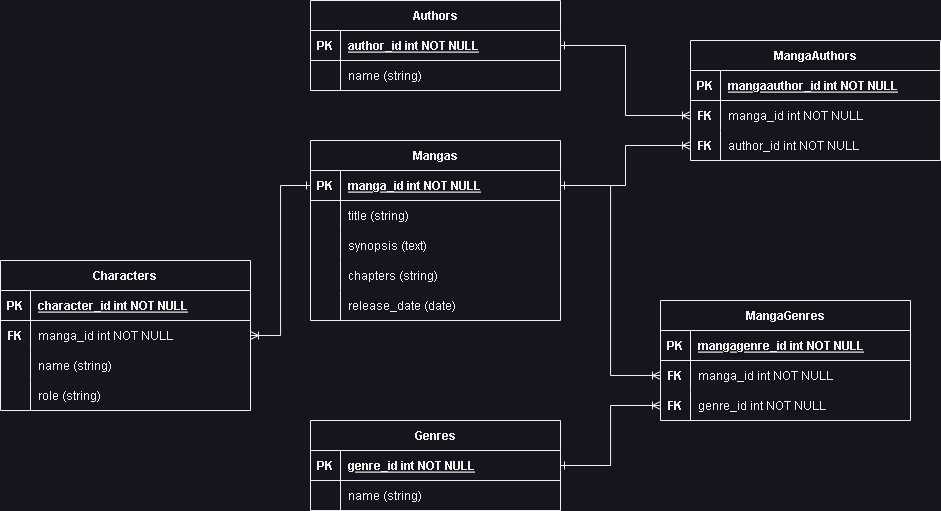

The diagram above was exported from draw.io. Its source (the exported page's mxGraphModel, read from the mxfile embedded in the PNG):
<mxGraphModel dx="2085" dy="1831" grid="1" gridSize="10" guides="1" tooltips="1" connect="1" arrows="1" fold="1" page="1" pageScale="1" pageWidth="850" pageHeight="1100" math="0" shadow="0" extFonts="Permanent Marker^https://fonts.googleapis.com/css?family=Permanent+Marker">
  <root>
    <mxCell id="0" />
    <mxCell id="1" parent="0" />
    <mxCell id="C-vyLk0tnHw3VtMMgP7b-2" value="Characters" style="shape=table;startSize=30;container=1;collapsible=1;childLayout=tableLayout;fixedRows=1;rowLines=0;fontStyle=1;align=center;resizeLast=1;" parent="1" vertex="1">
      <mxGeometry x="-250" y="220" width="250" height="150" as="geometry" />
    </mxCell>
    <mxCell id="C-vyLk0tnHw3VtMMgP7b-3" value="" style="shape=partialRectangle;collapsible=0;dropTarget=0;pointerEvents=0;fillColor=none;points=[[0,0.5],[1,0.5]];portConstraint=eastwest;top=0;left=0;right=0;bottom=1;" parent="C-vyLk0tnHw3VtMMgP7b-2" vertex="1">
      <mxGeometry y="30" width="250" height="30" as="geometry" />
    </mxCell>
    <mxCell id="C-vyLk0tnHw3VtMMgP7b-4" value="PK" style="shape=partialRectangle;overflow=hidden;connectable=0;fillColor=none;top=0;left=0;bottom=0;right=0;fontStyle=1;" parent="C-vyLk0tnHw3VtMMgP7b-3" vertex="1">
      <mxGeometry width="30" height="30" as="geometry">
        <mxRectangle width="30" height="30" as="alternateBounds" />
      </mxGeometry>
    </mxCell>
    <mxCell id="C-vyLk0tnHw3VtMMgP7b-5" value="character_id int NOT NULL " style="shape=partialRectangle;overflow=hidden;connectable=0;fillColor=none;top=0;left=0;bottom=0;right=0;align=left;spacingLeft=6;fontStyle=5;" parent="C-vyLk0tnHw3VtMMgP7b-3" vertex="1">
      <mxGeometry x="30" width="220" height="30" as="geometry">
        <mxRectangle width="220" height="30" as="alternateBounds" />
      </mxGeometry>
    </mxCell>
    <mxCell id="C-vyLk0tnHw3VtMMgP7b-6" value="" style="shape=partialRectangle;collapsible=0;dropTarget=0;pointerEvents=0;fillColor=none;points=[[0,0.5],[1,0.5]];portConstraint=eastwest;top=0;left=0;right=0;bottom=0;" parent="C-vyLk0tnHw3VtMMgP7b-2" vertex="1">
      <mxGeometry y="60" width="250" height="30" as="geometry" />
    </mxCell>
    <mxCell id="C-vyLk0tnHw3VtMMgP7b-7" value="FK" style="shape=partialRectangle;overflow=hidden;connectable=0;fillColor=none;top=0;left=0;bottom=0;right=0;fontStyle=1" parent="C-vyLk0tnHw3VtMMgP7b-6" vertex="1">
      <mxGeometry width="30" height="30" as="geometry">
        <mxRectangle width="30" height="30" as="alternateBounds" />
      </mxGeometry>
    </mxCell>
    <mxCell id="C-vyLk0tnHw3VtMMgP7b-8" value="manga_id int NOT NULL" style="shape=partialRectangle;overflow=hidden;connectable=0;fillColor=none;top=0;left=0;bottom=0;right=0;align=left;spacingLeft=6;" parent="C-vyLk0tnHw3VtMMgP7b-6" vertex="1">
      <mxGeometry x="30" width="220" height="30" as="geometry">
        <mxRectangle width="220" height="30" as="alternateBounds" />
      </mxGeometry>
    </mxCell>
    <mxCell id="C-vyLk0tnHw3VtMMgP7b-9" value="" style="shape=partialRectangle;collapsible=0;dropTarget=0;pointerEvents=0;fillColor=none;points=[[0,0.5],[1,0.5]];portConstraint=eastwest;top=0;left=0;right=0;bottom=0;" parent="C-vyLk0tnHw3VtMMgP7b-2" vertex="1">
      <mxGeometry y="90" width="250" height="30" as="geometry" />
    </mxCell>
    <mxCell id="C-vyLk0tnHw3VtMMgP7b-10" value="" style="shape=partialRectangle;overflow=hidden;connectable=0;fillColor=none;top=0;left=0;bottom=0;right=0;" parent="C-vyLk0tnHw3VtMMgP7b-9" vertex="1">
      <mxGeometry width="30" height="30" as="geometry">
        <mxRectangle width="30" height="30" as="alternateBounds" />
      </mxGeometry>
    </mxCell>
    <mxCell id="C-vyLk0tnHw3VtMMgP7b-11" value="name (string)" style="shape=partialRectangle;overflow=hidden;connectable=0;fillColor=none;top=0;left=0;bottom=0;right=0;align=left;spacingLeft=6;" parent="C-vyLk0tnHw3VtMMgP7b-9" vertex="1">
      <mxGeometry x="30" width="220" height="30" as="geometry">
        <mxRectangle width="220" height="30" as="alternateBounds" />
      </mxGeometry>
    </mxCell>
    <mxCell id="gnmOJf2Gc8gCjIE_ZHpb-17" value="" style="shape=partialRectangle;collapsible=0;dropTarget=0;pointerEvents=0;fillColor=none;points=[[0,0.5],[1,0.5]];portConstraint=eastwest;top=0;left=0;right=0;bottom=0;" parent="C-vyLk0tnHw3VtMMgP7b-2" vertex="1">
      <mxGeometry y="120" width="250" height="30" as="geometry" />
    </mxCell>
    <mxCell id="gnmOJf2Gc8gCjIE_ZHpb-18" value="" style="shape=partialRectangle;overflow=hidden;connectable=0;fillColor=none;top=0;left=0;bottom=0;right=0;" parent="gnmOJf2Gc8gCjIE_ZHpb-17" vertex="1">
      <mxGeometry width="30" height="30" as="geometry">
        <mxRectangle width="30" height="30" as="alternateBounds" />
      </mxGeometry>
    </mxCell>
    <mxCell id="gnmOJf2Gc8gCjIE_ZHpb-19" value="role (string)" style="shape=partialRectangle;overflow=hidden;connectable=0;fillColor=none;top=0;left=0;bottom=0;right=0;align=left;spacingLeft=6;" parent="gnmOJf2Gc8gCjIE_ZHpb-17" vertex="1">
      <mxGeometry x="30" width="220" height="30" as="geometry">
        <mxRectangle width="220" height="30" as="alternateBounds" />
      </mxGeometry>
    </mxCell>
    <mxCell id="C-vyLk0tnHw3VtMMgP7b-23" value="Mangas" style="shape=table;startSize=30;container=1;collapsible=1;childLayout=tableLayout;fixedRows=1;rowLines=0;fontStyle=1;align=center;resizeLast=1;" parent="1" vertex="1">
      <mxGeometry x="60" y="100" width="250" height="180" as="geometry" />
    </mxCell>
    <mxCell id="C-vyLk0tnHw3VtMMgP7b-24" value="" style="shape=partialRectangle;collapsible=0;dropTarget=0;pointerEvents=0;fillColor=none;points=[[0,0.5],[1,0.5]];portConstraint=eastwest;top=0;left=0;right=0;bottom=1;" parent="C-vyLk0tnHw3VtMMgP7b-23" vertex="1">
      <mxGeometry y="30" width="250" height="30" as="geometry" />
    </mxCell>
    <mxCell id="C-vyLk0tnHw3VtMMgP7b-25" value="PK" style="shape=partialRectangle;overflow=hidden;connectable=0;fillColor=none;top=0;left=0;bottom=0;right=0;fontStyle=1;" parent="C-vyLk0tnHw3VtMMgP7b-24" vertex="1">
      <mxGeometry width="30" height="30" as="geometry">
        <mxRectangle width="30" height="30" as="alternateBounds" />
      </mxGeometry>
    </mxCell>
    <mxCell id="C-vyLk0tnHw3VtMMgP7b-26" value="manga_id int NOT NULL " style="shape=partialRectangle;overflow=hidden;connectable=0;fillColor=none;top=0;left=0;bottom=0;right=0;align=left;spacingLeft=6;fontStyle=5;" parent="C-vyLk0tnHw3VtMMgP7b-24" vertex="1">
      <mxGeometry x="30" width="220" height="30" as="geometry">
        <mxRectangle width="220" height="30" as="alternateBounds" />
      </mxGeometry>
    </mxCell>
    <mxCell id="gnmOJf2Gc8gCjIE_ZHpb-1" value="" style="shape=partialRectangle;collapsible=0;dropTarget=0;pointerEvents=0;fillColor=none;points=[[0,0.5],[1,0.5]];portConstraint=eastwest;top=0;left=0;right=0;bottom=0;" parent="C-vyLk0tnHw3VtMMgP7b-23" vertex="1">
      <mxGeometry y="60" width="250" height="30" as="geometry" />
    </mxCell>
    <mxCell id="gnmOJf2Gc8gCjIE_ZHpb-2" value="" style="shape=partialRectangle;overflow=hidden;connectable=0;fillColor=none;top=0;left=0;bottom=0;right=0;" parent="gnmOJf2Gc8gCjIE_ZHpb-1" vertex="1">
      <mxGeometry width="30" height="30" as="geometry">
        <mxRectangle width="30" height="30" as="alternateBounds" />
      </mxGeometry>
    </mxCell>
    <mxCell id="gnmOJf2Gc8gCjIE_ZHpb-3" value="title (string)" style="shape=partialRectangle;overflow=hidden;connectable=0;fillColor=none;top=0;left=0;bottom=0;right=0;align=left;spacingLeft=6;" parent="gnmOJf2Gc8gCjIE_ZHpb-1" vertex="1">
      <mxGeometry x="30" width="220" height="30" as="geometry">
        <mxRectangle width="220" height="30" as="alternateBounds" />
      </mxGeometry>
    </mxCell>
    <mxCell id="gnmOJf2Gc8gCjIE_ZHpb-4" value="" style="shape=partialRectangle;collapsible=0;dropTarget=0;pointerEvents=0;fillColor=none;points=[[0,0.5],[1,0.5]];portConstraint=eastwest;top=0;left=0;right=0;bottom=0;" parent="C-vyLk0tnHw3VtMMgP7b-23" vertex="1">
      <mxGeometry y="90" width="250" height="30" as="geometry" />
    </mxCell>
    <mxCell id="gnmOJf2Gc8gCjIE_ZHpb-5" value="" style="shape=partialRectangle;overflow=hidden;connectable=0;fillColor=none;top=0;left=0;bottom=0;right=0;" parent="gnmOJf2Gc8gCjIE_ZHpb-4" vertex="1">
      <mxGeometry width="30" height="30" as="geometry">
        <mxRectangle width="30" height="30" as="alternateBounds" />
      </mxGeometry>
    </mxCell>
    <mxCell id="gnmOJf2Gc8gCjIE_ZHpb-6" value="synopsis (text)" style="shape=partialRectangle;overflow=hidden;connectable=0;fillColor=none;top=0;left=0;bottom=0;right=0;align=left;spacingLeft=6;" parent="gnmOJf2Gc8gCjIE_ZHpb-4" vertex="1">
      <mxGeometry x="30" width="220" height="30" as="geometry">
        <mxRectangle width="220" height="30" as="alternateBounds" />
      </mxGeometry>
    </mxCell>
    <mxCell id="gnmOJf2Gc8gCjIE_ZHpb-10" value="" style="shape=partialRectangle;collapsible=0;dropTarget=0;pointerEvents=0;fillColor=none;points=[[0,0.5],[1,0.5]];portConstraint=eastwest;top=0;left=0;right=0;bottom=0;" parent="C-vyLk0tnHw3VtMMgP7b-23" vertex="1">
      <mxGeometry y="120" width="250" height="30" as="geometry" />
    </mxCell>
    <mxCell id="gnmOJf2Gc8gCjIE_ZHpb-11" value="" style="shape=partialRectangle;overflow=hidden;connectable=0;fillColor=none;top=0;left=0;bottom=0;right=0;" parent="gnmOJf2Gc8gCjIE_ZHpb-10" vertex="1">
      <mxGeometry width="30" height="30" as="geometry">
        <mxRectangle width="30" height="30" as="alternateBounds" />
      </mxGeometry>
    </mxCell>
    <mxCell id="gnmOJf2Gc8gCjIE_ZHpb-12" value="chapters (string)" style="shape=partialRectangle;overflow=hidden;connectable=0;fillColor=none;top=0;left=0;bottom=0;right=0;align=left;spacingLeft=6;" parent="gnmOJf2Gc8gCjIE_ZHpb-10" vertex="1">
      <mxGeometry x="30" width="220" height="30" as="geometry">
        <mxRectangle width="220" height="30" as="alternateBounds" />
      </mxGeometry>
    </mxCell>
    <mxCell id="C-vyLk0tnHw3VtMMgP7b-27" value="" style="shape=partialRectangle;collapsible=0;dropTarget=0;pointerEvents=0;fillColor=none;points=[[0,0.5],[1,0.5]];portConstraint=eastwest;top=0;left=0;right=0;bottom=0;" parent="C-vyLk0tnHw3VtMMgP7b-23" vertex="1">
      <mxGeometry y="150" width="250" height="30" as="geometry" />
    </mxCell>
    <mxCell id="C-vyLk0tnHw3VtMMgP7b-28" value="" style="shape=partialRectangle;overflow=hidden;connectable=0;fillColor=none;top=0;left=0;bottom=0;right=0;" parent="C-vyLk0tnHw3VtMMgP7b-27" vertex="1">
      <mxGeometry width="30" height="30" as="geometry">
        <mxRectangle width="30" height="30" as="alternateBounds" />
      </mxGeometry>
    </mxCell>
    <mxCell id="C-vyLk0tnHw3VtMMgP7b-29" value="release_date (date)" style="shape=partialRectangle;overflow=hidden;connectable=0;fillColor=none;top=0;left=0;bottom=0;right=0;align=left;spacingLeft=6;" parent="C-vyLk0tnHw3VtMMgP7b-27" vertex="1">
      <mxGeometry x="30" width="220" height="30" as="geometry">
        <mxRectangle width="220" height="30" as="alternateBounds" />
      </mxGeometry>
    </mxCell>
    <mxCell id="gnmOJf2Gc8gCjIE_ZHpb-23" value="Genres" style="shape=table;startSize=30;container=1;collapsible=1;childLayout=tableLayout;fixedRows=1;rowLines=0;fontStyle=1;align=center;resizeLast=1;" parent="1" vertex="1">
      <mxGeometry x="60" y="380" width="250" height="90" as="geometry" />
    </mxCell>
    <mxCell id="gnmOJf2Gc8gCjIE_ZHpb-24" value="" style="shape=partialRectangle;collapsible=0;dropTarget=0;pointerEvents=0;fillColor=none;points=[[0,0.5],[1,0.5]];portConstraint=eastwest;top=0;left=0;right=0;bottom=1;" parent="gnmOJf2Gc8gCjIE_ZHpb-23" vertex="1">
      <mxGeometry y="30" width="250" height="30" as="geometry" />
    </mxCell>
    <mxCell id="gnmOJf2Gc8gCjIE_ZHpb-25" value="PK" style="shape=partialRectangle;overflow=hidden;connectable=0;fillColor=none;top=0;left=0;bottom=0;right=0;fontStyle=1;" parent="gnmOJf2Gc8gCjIE_ZHpb-24" vertex="1">
      <mxGeometry width="30" height="30" as="geometry">
        <mxRectangle width="30" height="30" as="alternateBounds" />
      </mxGeometry>
    </mxCell>
    <mxCell id="gnmOJf2Gc8gCjIE_ZHpb-26" value="genre_id int NOT NULL " style="shape=partialRectangle;overflow=hidden;connectable=0;fillColor=none;top=0;left=0;bottom=0;right=0;align=left;spacingLeft=6;fontStyle=5;" parent="gnmOJf2Gc8gCjIE_ZHpb-24" vertex="1">
      <mxGeometry x="30" width="220" height="30" as="geometry">
        <mxRectangle width="220" height="30" as="alternateBounds" />
      </mxGeometry>
    </mxCell>
    <mxCell id="gnmOJf2Gc8gCjIE_ZHpb-27" value="" style="shape=partialRectangle;collapsible=0;dropTarget=0;pointerEvents=0;fillColor=none;points=[[0,0.5],[1,0.5]];portConstraint=eastwest;top=0;left=0;right=0;bottom=0;" parent="gnmOJf2Gc8gCjIE_ZHpb-23" vertex="1">
      <mxGeometry y="60" width="250" height="30" as="geometry" />
    </mxCell>
    <mxCell id="gnmOJf2Gc8gCjIE_ZHpb-28" value="" style="shape=partialRectangle;overflow=hidden;connectable=0;fillColor=none;top=0;left=0;bottom=0;right=0;fontStyle=1" parent="gnmOJf2Gc8gCjIE_ZHpb-27" vertex="1">
      <mxGeometry width="30" height="30" as="geometry">
        <mxRectangle width="30" height="30" as="alternateBounds" />
      </mxGeometry>
    </mxCell>
    <mxCell id="gnmOJf2Gc8gCjIE_ZHpb-29" value="name (string)" style="shape=partialRectangle;overflow=hidden;connectable=0;fillColor=none;top=0;left=0;bottom=0;right=0;align=left;spacingLeft=6;" parent="gnmOJf2Gc8gCjIE_ZHpb-27" vertex="1">
      <mxGeometry x="30" width="220" height="30" as="geometry">
        <mxRectangle width="220" height="30" as="alternateBounds" />
      </mxGeometry>
    </mxCell>
    <mxCell id="gnmOJf2Gc8gCjIE_ZHpb-36" value="Authors" style="shape=table;startSize=30;container=1;collapsible=1;childLayout=tableLayout;fixedRows=1;rowLines=0;fontStyle=1;align=center;resizeLast=1;" parent="1" vertex="1">
      <mxGeometry x="60" y="-40" width="250" height="90" as="geometry" />
    </mxCell>
    <mxCell id="gnmOJf2Gc8gCjIE_ZHpb-37" value="" style="shape=partialRectangle;collapsible=0;dropTarget=0;pointerEvents=0;fillColor=none;points=[[0,0.5],[1,0.5]];portConstraint=eastwest;top=0;left=0;right=0;bottom=1;" parent="gnmOJf2Gc8gCjIE_ZHpb-36" vertex="1">
      <mxGeometry y="30" width="250" height="30" as="geometry" />
    </mxCell>
    <mxCell id="gnmOJf2Gc8gCjIE_ZHpb-38" value="PK" style="shape=partialRectangle;overflow=hidden;connectable=0;fillColor=none;top=0;left=0;bottom=0;right=0;fontStyle=1;" parent="gnmOJf2Gc8gCjIE_ZHpb-37" vertex="1">
      <mxGeometry width="30" height="30" as="geometry">
        <mxRectangle width="30" height="30" as="alternateBounds" />
      </mxGeometry>
    </mxCell>
    <mxCell id="gnmOJf2Gc8gCjIE_ZHpb-39" value="author_id int NOT NULL " style="shape=partialRectangle;overflow=hidden;connectable=0;fillColor=none;top=0;left=0;bottom=0;right=0;align=left;spacingLeft=6;fontStyle=5;" parent="gnmOJf2Gc8gCjIE_ZHpb-37" vertex="1">
      <mxGeometry x="30" width="220" height="30" as="geometry">
        <mxRectangle width="220" height="30" as="alternateBounds" />
      </mxGeometry>
    </mxCell>
    <mxCell id="gnmOJf2Gc8gCjIE_ZHpb-43" value="" style="shape=partialRectangle;collapsible=0;dropTarget=0;pointerEvents=0;fillColor=none;points=[[0,0.5],[1,0.5]];portConstraint=eastwest;top=0;left=0;right=0;bottom=0;" parent="gnmOJf2Gc8gCjIE_ZHpb-36" vertex="1">
      <mxGeometry y="60" width="250" height="30" as="geometry" />
    </mxCell>
    <mxCell id="gnmOJf2Gc8gCjIE_ZHpb-44" value="" style="shape=partialRectangle;overflow=hidden;connectable=0;fillColor=none;top=0;left=0;bottom=0;right=0;fontStyle=1" parent="gnmOJf2Gc8gCjIE_ZHpb-43" vertex="1">
      <mxGeometry width="30" height="30" as="geometry">
        <mxRectangle width="30" height="30" as="alternateBounds" />
      </mxGeometry>
    </mxCell>
    <mxCell id="gnmOJf2Gc8gCjIE_ZHpb-45" value="name (string)" style="shape=partialRectangle;overflow=hidden;connectable=0;fillColor=none;top=0;left=0;bottom=0;right=0;align=left;spacingLeft=6;" parent="gnmOJf2Gc8gCjIE_ZHpb-43" vertex="1">
      <mxGeometry x="30" width="220" height="30" as="geometry">
        <mxRectangle width="220" height="30" as="alternateBounds" />
      </mxGeometry>
    </mxCell>
    <mxCell id="gnmOJf2Gc8gCjIE_ZHpb-46" value="MangaGenres" style="shape=table;startSize=30;container=1;collapsible=1;childLayout=tableLayout;fixedRows=1;rowLines=0;fontStyle=1;align=center;resizeLast=1;" parent="1" vertex="1">
      <mxGeometry x="410" y="260" width="250" height="120" as="geometry" />
    </mxCell>
    <mxCell id="gnmOJf2Gc8gCjIE_ZHpb-47" value="" style="shape=partialRectangle;collapsible=0;dropTarget=0;pointerEvents=0;fillColor=none;points=[[0,0.5],[1,0.5]];portConstraint=eastwest;top=0;left=0;right=0;bottom=1;" parent="gnmOJf2Gc8gCjIE_ZHpb-46" vertex="1">
      <mxGeometry y="30" width="250" height="30" as="geometry" />
    </mxCell>
    <mxCell id="gnmOJf2Gc8gCjIE_ZHpb-48" value="PK" style="shape=partialRectangle;overflow=hidden;connectable=0;fillColor=none;top=0;left=0;bottom=0;right=0;fontStyle=1;" parent="gnmOJf2Gc8gCjIE_ZHpb-47" vertex="1">
      <mxGeometry width="30" height="30" as="geometry">
        <mxRectangle width="30" height="30" as="alternateBounds" />
      </mxGeometry>
    </mxCell>
    <mxCell id="gnmOJf2Gc8gCjIE_ZHpb-49" value="mangagenre_id int NOT NULL " style="shape=partialRectangle;overflow=hidden;connectable=0;fillColor=none;top=0;left=0;bottom=0;right=0;align=left;spacingLeft=6;fontStyle=5;" parent="gnmOJf2Gc8gCjIE_ZHpb-47" vertex="1">
      <mxGeometry x="30" width="220" height="30" as="geometry">
        <mxRectangle width="220" height="30" as="alternateBounds" />
      </mxGeometry>
    </mxCell>
    <mxCell id="gnmOJf2Gc8gCjIE_ZHpb-50" value="" style="shape=partialRectangle;collapsible=0;dropTarget=0;pointerEvents=0;fillColor=none;points=[[0,0.5],[1,0.5]];portConstraint=eastwest;top=0;left=0;right=0;bottom=0;" parent="gnmOJf2Gc8gCjIE_ZHpb-46" vertex="1">
      <mxGeometry y="60" width="250" height="30" as="geometry" />
    </mxCell>
    <mxCell id="gnmOJf2Gc8gCjIE_ZHpb-51" value="FK" style="shape=partialRectangle;overflow=hidden;connectable=0;fillColor=none;top=0;left=0;bottom=0;right=0;fontStyle=1" parent="gnmOJf2Gc8gCjIE_ZHpb-50" vertex="1">
      <mxGeometry width="30" height="30" as="geometry">
        <mxRectangle width="30" height="30" as="alternateBounds" />
      </mxGeometry>
    </mxCell>
    <mxCell id="gnmOJf2Gc8gCjIE_ZHpb-52" value="manga_id int NOT NULL" style="shape=partialRectangle;overflow=hidden;connectable=0;fillColor=none;top=0;left=0;bottom=0;right=0;align=left;spacingLeft=6;" parent="gnmOJf2Gc8gCjIE_ZHpb-50" vertex="1">
      <mxGeometry x="30" width="220" height="30" as="geometry">
        <mxRectangle width="220" height="30" as="alternateBounds" />
      </mxGeometry>
    </mxCell>
    <mxCell id="gnmOJf2Gc8gCjIE_ZHpb-53" value="" style="shape=partialRectangle;collapsible=0;dropTarget=0;pointerEvents=0;fillColor=none;points=[[0,0.5],[1,0.5]];portConstraint=eastwest;top=0;left=0;right=0;bottom=0;" parent="gnmOJf2Gc8gCjIE_ZHpb-46" vertex="1">
      <mxGeometry y="90" width="250" height="30" as="geometry" />
    </mxCell>
    <mxCell id="gnmOJf2Gc8gCjIE_ZHpb-54" value="FK" style="shape=partialRectangle;overflow=hidden;connectable=0;fillColor=none;top=0;left=0;bottom=0;right=0;fontStyle=1" parent="gnmOJf2Gc8gCjIE_ZHpb-53" vertex="1">
      <mxGeometry width="30" height="30" as="geometry">
        <mxRectangle width="30" height="30" as="alternateBounds" />
      </mxGeometry>
    </mxCell>
    <mxCell id="gnmOJf2Gc8gCjIE_ZHpb-55" value="genre_id int NOT NULL" style="shape=partialRectangle;overflow=hidden;connectable=0;fillColor=none;top=0;left=0;bottom=0;right=0;align=left;spacingLeft=6;" parent="gnmOJf2Gc8gCjIE_ZHpb-53" vertex="1">
      <mxGeometry x="30" width="220" height="30" as="geometry">
        <mxRectangle width="220" height="30" as="alternateBounds" />
      </mxGeometry>
    </mxCell>
    <mxCell id="gnmOJf2Gc8gCjIE_ZHpb-58" style="edgeStyle=orthogonalEdgeStyle;rounded=0;orthogonalLoop=1;jettySize=auto;html=1;exitX=1;exitY=0.5;exitDx=0;exitDy=0;entryX=0;entryY=0.5;entryDx=0;entryDy=0;endArrow=ERoneToMany;endFill=0;startArrow=ERone;startFill=0;" parent="1" source="C-vyLk0tnHw3VtMMgP7b-24" target="gnmOJf2Gc8gCjIE_ZHpb-50" edge="1">
      <mxGeometry relative="1" as="geometry" />
    </mxCell>
    <mxCell id="gnmOJf2Gc8gCjIE_ZHpb-59" style="edgeStyle=orthogonalEdgeStyle;rounded=0;orthogonalLoop=1;jettySize=auto;html=1;exitX=1;exitY=0.5;exitDx=0;exitDy=0;entryX=0;entryY=0.5;entryDx=0;entryDy=0;endArrow=ERoneToMany;endFill=0;startArrow=ERone;startFill=0;" parent="1" source="gnmOJf2Gc8gCjIE_ZHpb-24" target="gnmOJf2Gc8gCjIE_ZHpb-53" edge="1">
      <mxGeometry relative="1" as="geometry" />
    </mxCell>
    <mxCell id="dN0Xdfs33hzGjihUxgOD-1" style="edgeStyle=orthogonalEdgeStyle;rounded=0;orthogonalLoop=1;jettySize=auto;html=1;exitX=0;exitY=0.5;exitDx=0;exitDy=0;entryX=1;entryY=0.5;entryDx=0;entryDy=0;startArrow=ERone;startFill=0;endArrow=ERoneToMany;endFill=0;" edge="1" parent="1" source="C-vyLk0tnHw3VtMMgP7b-24" target="C-vyLk0tnHw3VtMMgP7b-6">
      <mxGeometry relative="1" as="geometry" />
    </mxCell>
    <mxCell id="dN0Xdfs33hzGjihUxgOD-2" value="MangaAuthors" style="shape=table;startSize=30;container=1;collapsible=1;childLayout=tableLayout;fixedRows=1;rowLines=0;fontStyle=1;align=center;resizeLast=1;" vertex="1" parent="1">
      <mxGeometry x="440" width="250" height="120" as="geometry" />
    </mxCell>
    <mxCell id="dN0Xdfs33hzGjihUxgOD-3" value="" style="shape=partialRectangle;collapsible=0;dropTarget=0;pointerEvents=0;fillColor=none;points=[[0,0.5],[1,0.5]];portConstraint=eastwest;top=0;left=0;right=0;bottom=1;" vertex="1" parent="dN0Xdfs33hzGjihUxgOD-2">
      <mxGeometry y="30" width="250" height="30" as="geometry" />
    </mxCell>
    <mxCell id="dN0Xdfs33hzGjihUxgOD-4" value="PK" style="shape=partialRectangle;overflow=hidden;connectable=0;fillColor=none;top=0;left=0;bottom=0;right=0;fontStyle=1;" vertex="1" parent="dN0Xdfs33hzGjihUxgOD-3">
      <mxGeometry width="30" height="30" as="geometry">
        <mxRectangle width="30" height="30" as="alternateBounds" />
      </mxGeometry>
    </mxCell>
    <mxCell id="dN0Xdfs33hzGjihUxgOD-5" value="mangaauthor_id int NOT NULL " style="shape=partialRectangle;overflow=hidden;connectable=0;fillColor=none;top=0;left=0;bottom=0;right=0;align=left;spacingLeft=6;fontStyle=5;" vertex="1" parent="dN0Xdfs33hzGjihUxgOD-3">
      <mxGeometry x="30" width="220" height="30" as="geometry">
        <mxRectangle width="220" height="30" as="alternateBounds" />
      </mxGeometry>
    </mxCell>
    <mxCell id="dN0Xdfs33hzGjihUxgOD-6" value="" style="shape=partialRectangle;collapsible=0;dropTarget=0;pointerEvents=0;fillColor=none;points=[[0,0.5],[1,0.5]];portConstraint=eastwest;top=0;left=0;right=0;bottom=0;" vertex="1" parent="dN0Xdfs33hzGjihUxgOD-2">
      <mxGeometry y="60" width="250" height="30" as="geometry" />
    </mxCell>
    <mxCell id="dN0Xdfs33hzGjihUxgOD-7" value="FK" style="shape=partialRectangle;overflow=hidden;connectable=0;fillColor=none;top=0;left=0;bottom=0;right=0;fontStyle=1" vertex="1" parent="dN0Xdfs33hzGjihUxgOD-6">
      <mxGeometry width="30" height="30" as="geometry">
        <mxRectangle width="30" height="30" as="alternateBounds" />
      </mxGeometry>
    </mxCell>
    <mxCell id="dN0Xdfs33hzGjihUxgOD-8" value="manga_id int NOT NULL" style="shape=partialRectangle;overflow=hidden;connectable=0;fillColor=none;top=0;left=0;bottom=0;right=0;align=left;spacingLeft=6;" vertex="1" parent="dN0Xdfs33hzGjihUxgOD-6">
      <mxGeometry x="30" width="220" height="30" as="geometry">
        <mxRectangle width="220" height="30" as="alternateBounds" />
      </mxGeometry>
    </mxCell>
    <mxCell id="dN0Xdfs33hzGjihUxgOD-9" value="" style="shape=partialRectangle;collapsible=0;dropTarget=0;pointerEvents=0;fillColor=none;points=[[0,0.5],[1,0.5]];portConstraint=eastwest;top=0;left=0;right=0;bottom=0;" vertex="1" parent="dN0Xdfs33hzGjihUxgOD-2">
      <mxGeometry y="90" width="250" height="30" as="geometry" />
    </mxCell>
    <mxCell id="dN0Xdfs33hzGjihUxgOD-10" value="FK" style="shape=partialRectangle;overflow=hidden;connectable=0;fillColor=none;top=0;left=0;bottom=0;right=0;fontStyle=1" vertex="1" parent="dN0Xdfs33hzGjihUxgOD-9">
      <mxGeometry width="30" height="30" as="geometry">
        <mxRectangle width="30" height="30" as="alternateBounds" />
      </mxGeometry>
    </mxCell>
    <mxCell id="dN0Xdfs33hzGjihUxgOD-11" value="author_id int NOT NULL" style="shape=partialRectangle;overflow=hidden;connectable=0;fillColor=none;top=0;left=0;bottom=0;right=0;align=left;spacingLeft=6;" vertex="1" parent="dN0Xdfs33hzGjihUxgOD-9">
      <mxGeometry x="30" width="220" height="30" as="geometry">
        <mxRectangle width="220" height="30" as="alternateBounds" />
      </mxGeometry>
    </mxCell>
    <mxCell id="dN0Xdfs33hzGjihUxgOD-12" style="edgeStyle=orthogonalEdgeStyle;rounded=0;orthogonalLoop=1;jettySize=auto;html=1;exitX=1;exitY=0.5;exitDx=0;exitDy=0;entryX=0;entryY=0.5;entryDx=0;entryDy=0;startArrow=ERone;startFill=0;endArrow=ERoneToMany;endFill=0;" edge="1" parent="1" source="gnmOJf2Gc8gCjIE_ZHpb-37" target="dN0Xdfs33hzGjihUxgOD-6">
      <mxGeometry relative="1" as="geometry" />
    </mxCell>
    <mxCell id="dN0Xdfs33hzGjihUxgOD-13" style="edgeStyle=orthogonalEdgeStyle;rounded=0;orthogonalLoop=1;jettySize=auto;html=1;exitX=1;exitY=0.5;exitDx=0;exitDy=0;entryX=0;entryY=0.5;entryDx=0;entryDy=0;endArrow=ERoneToMany;endFill=0;" edge="1" parent="1" source="C-vyLk0tnHw3VtMMgP7b-24" target="dN0Xdfs33hzGjihUxgOD-9">
      <mxGeometry relative="1" as="geometry" />
    </mxCell>
  </root>
</mxGraphModel>